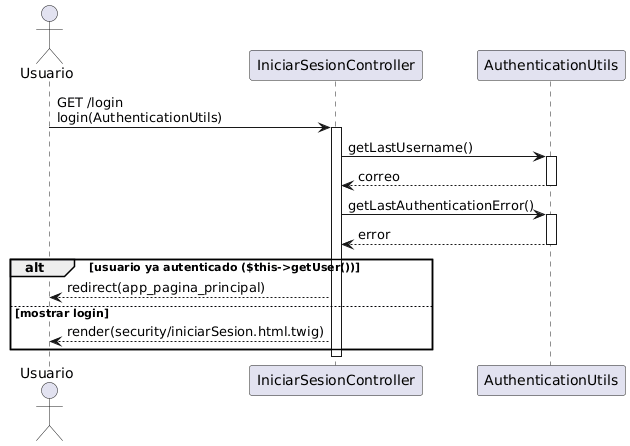

The diagram above was rendered by PlantUML. Its source (embedded in the PNG):
@startuml
actor Usuario
participant "IniciarSesionController" as LoginCtrl
participant "AuthenticationUtils" as AuthUtils

Usuario -> LoginCtrl : GET /login\nlogin(AuthenticationUtils)
activate LoginCtrl
LoginCtrl -> AuthUtils : getLastUsername()
activate AuthUtils
AuthUtils --> LoginCtrl : correo
deactivate AuthUtils
LoginCtrl -> AuthUtils : getLastAuthenticationError()
activate AuthUtils
AuthUtils --> LoginCtrl : error
deactivate AuthUtils
alt usuario ya autenticado ($this->getUser())
LoginCtrl --> Usuario : redirect(app_pagina_principal)
else mostrar login
LoginCtrl --> Usuario : render(security/iniciarSesion.html.twig)
end
deactivate LoginCtrl
@enduml